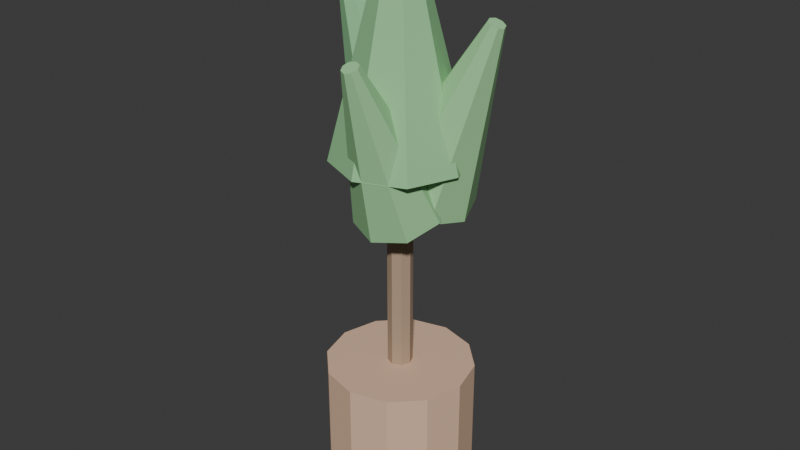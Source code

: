 # Source: LIV_Planta_Grande_v01.blend  (saved by Blender 4.2.66; exported with 4.5.12 LTS)
import bpy
from mathutils import Matrix  # noqa: F401  (used for matrix-valued properties, if any)

bpy.ops.wm.read_factory_settings(use_empty=True)
scene = bpy.context.scene
scene.name = 'Scene'

# ---- collections
col_liv_planta_grande_v01 = bpy.data.collections.new('LIV_Planta_Grande_v01'); scene.collection.children.link(col_liv_planta_grande_v01)

# ---- materials (node trees are filled in below, after node groups)
mat_polyroom_pbr = bpy.data.materials.new('Polyroom_PBR')

# ---- material node trees
mat_polyroom_pbr.use_nodes = True; mat_polyroom_pbr.node_tree.nodes.clear()
_N = mat_polyroom_pbr.node_tree.nodes; _L = mat_polyroom_pbr.node_tree.links
n0 = _N.new('ShaderNodeOutputMaterial'); n0.name = 'Material Output'; n0.location = (300, 0)
n1 = _N.new('ShaderNodeBsdfPrincipled'); n1.name = 'Principled BSDF'; n1.location = (0, 0)
n1.inputs[2].default_value = 0.8
n2 = _N.new('ShaderNodeVertexColor'); n2.name = 'Color Attribute'; n2.location = (-300, 0)
n2.layer_name = 'Color'
_L.new(n2.outputs[0], n1.inputs[0])
_L.new(n1.outputs[0], n0.inputs[0])
n0.is_active_output = True

# ---- world
world_world = bpy.data.worlds.new('World'); scene.world = world_world
world_world.use_nodes = True; world_world.node_tree.nodes.clear()
_N = world_world.node_tree.nodes; _L = world_world.node_tree.links
n0 = _N.new('ShaderNodeOutputWorld'); n0.name = 'World Output'; n0.location = (300, 300)
n1 = _N.new('ShaderNodeBackground'); n1.name = 'Background'; n1.location = (10, 300)
n1.inputs[0].default_value = (0.05088, 0.05088, 0.05088, 1.0)
_L.new(n1.outputs[0], n0.inputs[0])
n0.is_active_output = True
world_world.color = (0.05088, 0.05088, 0.05088)
world_world.sun_shadow_jitter_overblur = 0.0

# ---- meshes
me_cylinder = bpy.data.meshes.new('Cylinder')
me_cylinder.from_pydata([(-0.004615, 0.1785, 0.0), (-0.004615, 0.1785, 0.35), (0.08538, 0.1543, 0.0), (0.08538, 0.1543, 0.35), (0.1513, 0.08846, 0.0), (0.1513, 0.08846, 0.35), (0.1754, -0.001538, 0.0), (0.1754, -0.001538, 0.35), (0.1513, -0.09154, 0.0), (0.1513, -0.09154, 0.35), (0.08538, -0.1574, 0.0), (0.08538, -0.1574, 0.35), (-0.004615, -0.1815, 0.0), (-0.004615, -0.1815, 0.35), (-0.09462, -0.1574, 0.0), (-0.09462, -0.1574, 0.35), (-0.1605, -0.09154, 0.0), (-0.1605, -0.09154, 0.35), (-0.1846, -0.001538, 0.0), (-0.1846, -0.001538, 0.35), (-0.1605, 0.08846, 0.0), (-0.1605, 0.08846, 0.35), (-0.09462, 0.1543, 0.0), (-0.09462, 0.1543, 0.35), (-0.004615, 0.02846, 0.35), (-0.004615, 0.02846, 0.95), (0.0166, 0.01967, 0.35), (0.0166, 0.01967, 0.95), (0.02538, -0.001538, 0.35), (0.02538, -0.001538, 0.95), (0.0166, -0.02275, 0.35), (0.0166, -0.02275, 0.95), (-0.004615, -0.03154, 0.35), (-0.004615, -0.03154, 0.95), (-0.02583, -0.02275, 0.35), (-0.02583, -0.02275, 0.95), (-0.03462, -0.001538, 0.35), (-0.03462, -0.001538, 0.95), (-0.02583, 0.01967, 0.35), (-0.02583, 0.01967, 0.95), (-0.004615, 0.1585, 0.875), (-0.004615, 0.01846, 1.425), (0.1085, 0.1116, 0.875), (0.009527, 0.0126, 1.425), (0.1554, -0.001538, 0.875), (0.01538, -0.001538, 1.425), (0.1085, -0.1147, 0.875), (0.009527, -0.01568, 1.425), (-0.004615, -0.1615, 0.875), (-0.004615, -0.02154, 1.425), (-0.1178, -0.1147, 0.875), (-0.01876, -0.01568, 1.425), (-0.1646, -0.001538, 0.875), (-0.02462, -0.001538, 1.425), (-0.1178, 0.1116, 0.875), (-0.01876, 0.0126, 1.425), (0.02777, 0.1685, 0.7928), (0.203, 0.06846, 1.207), (0.1059, 0.1333, 0.7597), (0.216, 0.0626, 1.202), (0.1383, 0.04846, 0.746), (0.2214, 0.04846, 1.199), (0.1059, -0.03639, 0.7597), (0.216, 0.03432, 1.202), (0.02777, -0.07154, 0.7928), (0.203, 0.02846, 1.207), (-0.05039, -0.03639, 0.8258), (0.19, 0.03432, 1.213), (-0.08276, 0.04846, 0.8395), (0.1846, 0.04846, 1.215), (-0.05039, 0.1333, 0.8258), (0.19, 0.0626, 1.213), (-0.02115, 0.1885, 0.7989), (-0.2081, 0.07846, 1.241), (0.06351, 0.1504, 0.8347), (-0.1951, 0.0726, 1.247), (0.09858, 0.05846, 0.8496), (-0.1897, 0.05846, 1.249), (0.06351, -0.03346, 0.8347), (-0.1951, 0.04432, 1.247), (-0.02115, -0.07154, 0.7989), (-0.2081, 0.03846, 1.241), (-0.1058, -0.03346, 0.7631), (-0.2211, 0.04432, 1.236), (-0.1409, 0.05846, 0.7483), (-0.2265, 0.05846, 1.233), (-0.1058, 0.1504, 0.7631), (-0.2211, 0.0726, 1.236), (0.01538, 0.07766, 0.8086), (0.01538, -0.161, 1.142), (0.09317, 0.04799, 0.7961), (0.02953, -0.1664, 1.14), (0.1254, -0.02365, 0.7658), (0.03538, -0.1794, 1.134), (0.09317, -0.0953, 0.7355), (0.02953, -0.1924, 1.129), (0.01538, -0.125, 0.723), (0.01538, -0.1978, 1.126), (-0.0624, -0.0953, 0.7355), (0.001242, -0.1924, 1.129), (-0.09462, -0.02365, 0.7658), (-0.004615, -0.1794, 1.134), (-0.0624, 0.04799, 0.7961), (0.001242, -0.1664, 1.14)], [], [(0, 1, 3, 2), (2, 3, 5, 4), (4, 5, 7, 6), (6, 7, 9, 8), (8, 9, 11, 10), (10, 11, 13, 12), (12, 13, 15, 14), (14, 15, 17, 16), (16, 17, 19, 18), (18, 19, 21, 20), (3, 1, 23, 21, 19, 17, 15, 13, 11, 9, 7, 5), (20, 21, 23, 22), (22, 23, 1, 0), (0, 2, 4, 6, 8, 10, 12, 14, 16, 18, 20, 22), (24, 25, 27, 26), (26, 27, 29, 28), (28, 29, 31, 30), (30, 31, 33, 32), (32, 33, 35, 34), (34, 35, 37, 36), (27, 25, 39, 37, 35, 33, 31, 29), (36, 37, 39, 38), (38, 39, 25, 24), (24, 26, 28, 30, 32, 34, 36, 38), (40, 41, 43, 42), (42, 43, 45, 44), (44, 45, 47, 46), (46, 47, 49, 48), (48, 49, 51, 50), (50, 51, 53, 52), (43, 41, 55, 53, 51, 49, 47, 45), (52, 53, 55, 54), (54, 55, 41, 40), (40, 42, 44, 46, 48, 50, 52, 54), (56, 57, 59, 58), (58, 59, 61, 60), (60, 61, 63, 62), (62, 63, 65, 64), (64, 65, 67, 66), (66, 67, 69, 68), (59, 57, 71, 69, 67, 65, 63, 61), (68, 69, 71, 70), (70, 71, 57, 56), (56, 58, 60, 62, 64, 66, 68, 70), (72, 73, 75, 74), (74, 75, 77, 76), (76, 77, 79, 78), (78, 79, 81, 80), (80, 81, 83, 82), (82, 83, 85, 84), (75, 73, 87, 85, 83, 81, 79, 77), (84, 85, 87, 86), (86, 87, 73, 72), (72, 74, 76, 78, 80, 82, 84, 86), (88, 89, 91, 90), (90, 91, 93, 92), (92, 93, 95, 94), (94, 95, 97, 96), (96, 97, 99, 98), (98, 99, 101, 100), (91, 89, 103, 101, 99, 97, 95, 93), (100, 101, 103, 102), (102, 103, 89, 88), (88, 90, 92, 94, 96, 98, 100, 102)])
_uv = me_cylinder.uv_layers.new(name='UVMap')
_uv.uv.foreach_set('vector', [0.3983, 0.7015, 0.3983, 0.5212, 0.4358, 0.5159, 0.4358, 0.6962, 0.5731, 0.1917, 0.5731, 0.009018, 0.6167, 0.01031, 0.6167, 0.193, 0.6167, 0.193, 0.6167, 0.01031, 0.6654, 0.01013, 0.6654, 0.1928, 0.6654, 0.1928, 0.6654, 0.01013, 0.706, 0.008532, 0.706, 0.1912, 0.5031, 0.7559, 0.5031, 0.5733, 0.5486, 0.5744, 0.5486, 0.757, 0.5486, 0.757, 0.5486, 0.5744, 0.5967, 0.5739, 0.5967, 0.7565, 0.5967, 0.7565, 0.5967, 0.5739, 0.6345, 0.5719, 0.6345, 0.7545, 0.008532, 0.7091, 0.008532, 0.5269, 0.05445, 0.5285, 0.05445, 0.7106, 0.05445, 0.7106, 0.05445, 0.5285, 0.1023, 0.5276, 0.1023, 0.7098, 0.1023, 0.7098, 0.1023, 0.5276, 0.1394, 0.5246, 0.1394, 0.7068, 0.3046, 0.4324, 0.3046, 0.3837, 0.3289, 0.3415, 0.371, 0.3171, 0.4196, 0.317, 0.4617, 0.3413, 0.486, 0.3835, 0.486, 0.4322, 0.4617, 0.4744, 0.4196, 0.4988, 0.371, 0.4988, 0.3289, 0.4745, 0.3046, 0.7, 0.3046, 0.5197, 0.3503, 0.5225, 0.3503, 0.7029, 0.3503, 0.7029, 0.3503, 0.5225, 0.3983, 0.5212, 0.3983, 0.7015, 0.1899, 0.3924, 0.1899, 0.4411, 0.1656, 0.4832, 0.1235, 0.5075, 0.07493, 0.5075, 0.03284, 0.4831, 0.008532, 0.4409, 0.008532, 0.3922, 0.03284, 0.35, 0.07493, 0.3257, 0.1235, 0.3258, 0.1656, 0.3502, 0.9316, 0.3192, 0.9316, 0.01002, 0.9398, 0.008532, 0.9398, 0.3177, 0.2665, 0.6324, 0.2665, 0.3193, 0.2785, 0.3193, 0.2785, 0.6324, 0.2785, 0.6324, 0.2785, 0.3193, 0.2876, 0.3188, 0.2876, 0.632, 0.2756, 0.9626, 0.2756, 0.6495, 0.2876, 0.6495, 0.2876, 0.9625, 0.9706, 0.5513, 0.9706, 0.2391, 0.9795, 0.2399, 0.9795, 0.5521, 0.9795, 0.5521, 0.9795, 0.2399, 0.9915, 0.2398, 0.9915, 0.552, 0.241, 0.3189, 0.2495, 0.3274, 0.2495, 0.3394, 0.241, 0.3478, 0.229, 0.3478, 0.2205, 0.3393, 0.2205, 0.3273, 0.229, 0.3188, 0.9108, 0.3179, 0.9108, 0.008721, 0.9196, 0.0101, 0.9196, 0.3193, 0.9196, 0.3193, 0.9196, 0.0101, 0.9316, 0.01002, 0.9316, 0.3192, 0.2205, 0.3734, 0.229, 0.3649, 0.241, 0.3649, 0.2495, 0.3734, 0.2495, 0.3854, 0.241, 0.3939, 0.229, 0.3939, 0.2205, 0.3854, 0.1148, 0.3063, 0.1535, 0.01259, 0.159, 0.01289, 0.159, 0.3087, 0.3046, 0.2999, 0.336, 0.00887, 0.344, 0.00887, 0.3685, 0.2999, 0.3685, 0.2999, 0.344, 0.00887, 0.3501, 0.008532, 0.4168, 0.2972, 0.8297, 0.2998, 0.8564, 0.008532, 0.8644, 0.008532, 0.8937, 0.2998, 0.1761, 0.2974, 0.2436, 0.008532, 0.2495, 0.009074, 0.2236, 0.3018, 0.2236, 0.3018, 0.2495, 0.009074, 0.2575, 0.009075, 0.2876, 0.3018, 0.2342, 0.411, 0.2398, 0.4166, 0.2398, 0.4246, 0.2342, 0.4303, 0.2262, 0.4303, 0.2205, 0.4246, 0.2205, 0.4166, 0.2262, 0.4109, 0.008532, 0.2738, 0.1402, 0.008532, 0.1457, 0.01079, 0.05252, 0.2919, 0.05252, 0.2919, 0.1457, 0.01079, 0.1535, 0.01259, 0.1148, 0.3063, 0.7873, 0.3624, 0.7873, 0.4264, 0.7422, 0.4716, 0.6783, 0.4715, 0.6331, 0.4262, 0.6331, 0.3622, 0.6783, 0.317, 0.7422, 0.3171, 0.5031, 0.5227, 0.5972, 0.317, 0.602, 0.3206, 0.532, 0.5441, 0.532, 0.5441, 0.602, 0.3206, 0.6098, 0.3224, 0.5788, 0.5549, 0.5788, 0.5549, 0.6098, 0.3224, 0.616, 0.3213, 0.616, 0.5487, 0.7725, 0.8029, 0.8413, 0.5719, 0.8491, 0.5736, 0.8195, 0.8127, 0.8195, 0.8127, 0.8491, 0.5736, 0.8551, 0.5736, 0.8551, 0.8126, 0.9056, 0.5521, 0.9185, 0.3377, 0.9265, 0.3377, 0.9535, 0.5521, 0.2205, 0.4893, 0.2258, 0.4839, 0.2331, 0.4841, 0.2384, 0.49, 0.2384, 0.4979, 0.2331, 0.5034, 0.2258, 0.5031, 0.2205, 0.4973, 0.8044, 0.5521, 0.8516, 0.317, 0.8576, 0.317, 0.8406, 0.552, 0.8406, 0.552, 0.8576, 0.317, 0.8656, 0.317, 0.8885, 0.5521, 0.5787, 0.7741, 0.61, 0.8068, 0.61, 0.8546, 0.5787, 0.8896, 0.5344, 0.8912, 0.5031, 0.8585, 0.5031, 0.8106, 0.5344, 0.7757, 0.5159, 0.2669, 0.5499, 0.01326, 0.5561, 0.01284, 0.5561, 0.2642, 0.8721, 0.7935, 0.9005, 0.5719, 0.9085, 0.5719, 0.9241, 0.7935, 0.723, 0.254, 0.7852, 0.008858, 0.791, 0.008532, 0.7607, 0.2519, 0.7607, 0.2519, 0.791, 0.008532, 0.799, 0.008858, 0.8127, 0.254, 0.1565, 0.7552, 0.2328, 0.5246, 0.2388, 0.5275, 0.195, 0.7739, 0.195, 0.7739, 0.2388, 0.5275, 0.2467, 0.528, 0.2467, 0.7772, 0.4581, 0.5162, 0.4655, 0.5159, 0.4707, 0.5213, 0.4707, 0.5293, 0.4655, 0.5351, 0.4581, 0.5354, 0.4529, 0.53, 0.4529, 0.522, 0.4338, 0.2362, 0.5373, 0.008532, 0.5421, 0.01148, 0.4652, 0.2553, 0.4652, 0.2553, 0.5421, 0.01148, 0.5499, 0.01326, 0.5159, 0.2669, 0.04246, 0.7277, 0.09044, 0.7294, 0.1244, 0.7673, 0.1244, 0.8191, 0.09044, 0.8545, 0.04246, 0.8528, 0.008532, 0.8149, 0.008532, 0.7631, 0.3974, 0.9261, 0.4491, 0.7202, 0.4544, 0.72, 0.4263, 0.9249, 0.4263, 0.9249, 0.4544, 0.72, 0.4624, 0.7202, 0.4702, 0.9261, 0.3046, 0.9138, 0.3666, 0.72, 0.3724, 0.7227, 0.3365, 0.929, 0.3365, 0.929, 0.3724, 0.7227, 0.3803, 0.7233, 0.3803, 0.9321, 0.6516, 0.7653, 0.7366, 0.5719, 0.7418, 0.5745, 0.6799, 0.7794, 0.6799, 0.7794, 0.7418, 0.5745, 0.7496, 0.5762, 0.723, 0.7886, 0.2205, 0.4614, 0.2205, 0.4535, 0.2259, 0.4476, 0.2335, 0.4473, 0.2389, 0.4527, 0.2389, 0.4607, 0.2335, 0.4665, 0.2259, 0.4668, 0.723, 0.7886, 0.7496, 0.5762, 0.7555, 0.576, 0.7555, 0.7874, 0.9412, 0.7687, 0.9558, 0.5719, 0.9638, 0.5719, 0.9851, 0.7687, 0.2577, 0.828, 0.2577, 0.8717, 0.228, 0.9014, 0.1861, 0.8997, 0.1565, 0.8677, 0.1565, 0.824, 0.1861, 0.7943, 0.228, 0.796])
_ca = me_cylinder.color_attributes.new('Color', 'FLOAT_COLOR', 'POINT')
_ca.data.foreach_set('color', [0.75, 0.5, 0.35, 1.0, 0.75, 0.5, 0.35, 1.0, 0.75, 0.5, 0.35, 1.0, 0.75, 0.5, 0.35, 1.0, 0.75, 0.5, 0.35, 1.0, 0.75, 0.5, 0.35, 1.0, 0.75, 0.5, 0.35, 1.0, 0.75, 0.5, 0.35, 1.0, 0.75, 0.5, 0.35, 1.0, 0.75, 0.5, 0.35, 1.0, 0.75, 0.5, 0.35, 1.0, 0.75, 0.5, 0.35, 1.0, 0.75, 0.5, 0.35, 1.0, 0.75, 0.5, 0.35, 1.0, 0.75, 0.5, 0.35, 1.0, 0.75, 0.5, 0.35, 1.0, 0.75, 0.5, 0.35, 1.0, 0.75, 0.5, 0.35, 1.0, 0.75, 0.5, 0.35, 1.0, 0.75, 0.5, 0.35, 1.0, 0.75, 0.5, 0.35, 1.0, 0.75, 0.5, 0.35, 1.0, 0.75, 0.5, 0.35, 1.0, 0.75, 0.5, 0.35, 1.0, 0.45, 0.32, 0.22, 1.0, 0.45, 0.32, 0.22, 1.0, 0.45, 0.32, 0.22, 1.0, 0.45, 0.32, 0.22, 1.0, 0.45, 0.32, 0.22, 1.0, 0.45, 0.32, 0.22, 1.0, 0.45, 0.32, 0.22, 1.0, 0.45, 0.32, 0.22, 1.0, 0.45, 0.32, 0.22, 1.0, 0.45, 0.32, 0.22, 1.0, 0.45, 0.32, 0.22, 1.0, 0.45, 0.32, 0.22, 1.0, 0.45, 0.32, 0.22, 1.0, 0.45, 0.32, 0.22, 1.0, 0.45, 0.32, 0.22, 1.0, 0.45, 0.32, 0.22, 1.0, 0.3, 0.62, 0.3, 1.0, 0.3, 0.62, 0.3, 1.0, 0.3, 0.62, 0.3, 1.0, 0.3, 0.62, 0.3, 1.0, 0.3, 0.62, 0.3, 1.0, 0.3, 0.62, 0.3, 1.0, 0.3, 0.62, 0.3, 1.0, 0.3, 0.62, 0.3, 1.0, 0.3, 0.62, 0.3, 1.0, 0.3, 0.62, 0.3, 1.0, 0.3, 0.62, 0.3, 1.0, 0.3, 0.62, 0.3, 1.0, 0.3, 0.62, 0.3, 1.0, 0.3, 0.62, 0.3, 1.0, 0.3, 0.62, 0.3, 1.0, 0.3, 0.62, 0.3, 1.0, 0.35, 0.68, 0.33, 1.0, 0.35, 0.68, 0.33, 1.0, 0.35, 0.68, 0.33, 1.0, 0.35, 0.68, 0.33, 1.0, 0.35, 0.68, 0.33, 1.0, 0.35, 0.68, 0.33, 1.0, 0.35, 0.68, 0.33, 1.0, 0.35, 0.68, 0.33, 1.0, 0.35, 0.68, 0.33, 1.0, 0.35, 0.68, 0.33, 1.0, 0.35, 0.68, 0.33, 1.0, 0.35, 0.68, 0.33, 1.0, 0.35, 0.68, 0.33, 1.0, 0.35, 0.68, 0.33, 1.0, 0.35, 0.68, 0.33, 1.0, 0.35, 0.68, 0.33, 1.0, 0.26, 0.56, 0.28, 1.0, 0.26, 0.56, 0.28, 1.0, 0.26, 0.56, 0.28, 1.0, 0.26, 0.56, 0.28, 1.0, 0.26, 0.56, 0.28, 1.0, 0.26, 0.56, 0.28, 1.0, 0.26, 0.56, 0.28, 1.0, 0.26, 0.56, 0.28, 1.0, 0.26, 0.56, 0.28, 1.0, 0.26, 0.56, 0.28, 1.0, 0.26, 0.56, 0.28, 1.0, 0.26, 0.56, 0.28, 1.0, 0.26, 0.56, 0.28, 1.0, 0.26, 0.56, 0.28, 1.0, 0.26, 0.56, 0.28, 1.0, 0.26, 0.56, 0.28, 1.0, 0.32, 0.64, 0.31, 1.0, 0.32, 0.64, 0.31, 1.0, 0.32, 0.64, 0.31, 1.0, 0.32, 0.64, 0.31, 1.0, 0.32, 0.64, 0.31, 1.0, 0.32, 0.64, 0.31, 1.0, 0.32, 0.64, 0.31, 1.0, 0.32, 0.64, 0.31, 1.0, 0.32, 0.64, 0.31, 1.0, 0.32, 0.64, 0.31, 1.0, 0.32, 0.64, 0.31, 1.0, 0.32, 0.64, 0.31, 1.0, 0.32, 0.64, 0.31, 1.0, 0.32, 0.64, 0.31, 1.0, 0.32, 0.64, 0.31, 1.0, 0.32, 0.64, 0.31, 1.0])
me_cylinder.materials.append(mat_polyroom_pbr)
me_cylinder.update()

# ---- objects
ob_liv_planta_grande_v01 = bpy.data.objects.new('LIV_Planta_Grande_v01', me_cylinder)

# ---- transforms, parenting, visibility, modifiers, constraints
ob_liv_planta_grande_v01.location = (0.0, 0.0, 0.0)

# ---- collection membership
col_liv_planta_grande_v01.objects.link(ob_liv_planta_grande_v01)

# ---- scene / render settings (as saved in the file)
scene.frame_start = 1; scene.frame_end = 250; scene.frame_set(1)
scene.render.engine = 'BLENDER_EEVEE_NEXT'
bpy.context.view_layer.update()

# ---- added for rendering (the .blend has no active camera and no usable light): camera, sun
cam_auto = bpy.data.cameras.new('AutoCamera')
cam_auto.lens = 50.0
cam_auto.sensor_width = 36.0
cam_auto.clip_end = 1000.0
ob_auto_camera = bpy.data.objects.new('AutoCamera', cam_auto)
scene.collection.objects.link(ob_auto_camera)
ob_auto_camera.location = (1.42498, -1.71771, 1.85451)
ob_auto_camera.rotation_euler = (1.09748, -7.21219e-08, 0.694738)
scene.camera = ob_auto_camera
light_auto_sun = bpy.data.lights.new('AutoSun', 'SUN')
light_auto_sun.energy = 3.0
light_auto_sun.angle = 0.0523599
ob_auto_sun = bpy.data.objects.new('AutoSun', light_auto_sun)
scene.collection.objects.link(ob_auto_sun)
ob_auto_sun.rotation_euler = (0.872665, 0.174533, 0.523599)
bpy.context.view_layer.update()
